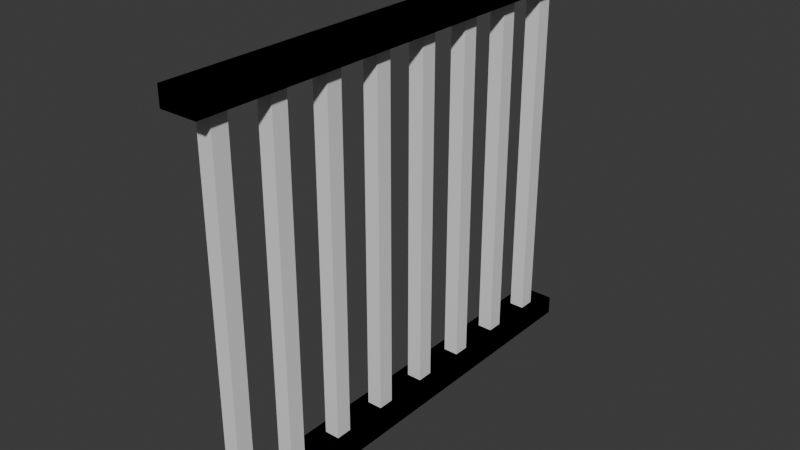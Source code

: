 # Source: Gate.blend  (saved by Blender 5.2.44; exported with 4.5.12 LTS)
import bpy
from mathutils import Matrix  # noqa: F401  (used for matrix-valued properties, if any)

bpy.ops.wm.read_factory_settings(use_empty=True)
scene = bpy.context.scene
scene.name = 'Scene'

# ---- collections
col_collection = bpy.data.collections.new('Collection'); scene.collection.children.link(col_collection)

# ---- world
world_world = bpy.data.worlds.new('World'); scene.world = world_world
world_world.use_nodes = True; world_world.node_tree.nodes.clear()
_N = world_world.node_tree.nodes; _L = world_world.node_tree.links
n0 = _N.new('ShaderNodeOutputWorld'); n0.name = 'World Output'; n0.location = (200, 100)
n1 = _N.new('ShaderNodeBackground'); n1.name = 'Background'; n1.location = (-200, 100)
n1.inputs[0].default_value = (0.05088, 0.05088, 0.05088, 1.0)
_L.new(n1.outputs[0], n0.inputs[0])
n0.is_active_output = True
world_world.color = (0.05088, 0.05088, 0.05088)
world_world.sun_shadow_jitter_overblur = 0.0

# ---- meshes
me_cube_001 = bpy.data.meshes.new('Cube.001')
me_cube_001.from_pydata([(-0.3193, -4.007, -3.318), (-0.3193, -4.007, -3.0), (-0.3193, 4.007, -3.318), (-0.3193, 4.007, -3.0), (0.3193, -4.007, -3.318), (0.3193, -4.007, -3.0), (0.3193, 4.007, -3.318), (0.3193, 4.007, -3.0), (-0.3193, 3.005, -3.318), (-0.3193, 2.003, -3.318), (-0.3193, 1.002, -3.318), (-0.3193, -2.31e-07, -3.318), (-0.3193, -1.002, -3.318), (-0.3193, -2.003, -3.318), (-0.3193, -3.005, -3.318), (-0.3193, -3.005, -3.0), (-0.3193, -2.003, -3.0), (-0.3193, -1.002, -3.0), (-0.3193, 2.459e-07, -3.0), (-0.3193, 1.002, -3.0), (-0.3193, 2.003, -3.0), (-0.3193, 3.005, -3.0), (0.3193, -3.005, -3.318), (0.3193, -2.003, -3.318), (0.3193, -1.002, -3.318), (0.3193, 2.459e-07, -3.318), (0.3193, 1.002, -3.318), (0.3193, 2.003, -3.318), (0.3193, 3.005, -3.318), (0.3193, 3.005, -3.0), (0.3193, 2.003, -3.0), (0.3193, 1.002, -3.0), (0.3193, -2.31e-07, -3.0), (0.3193, -1.002, -3.0), (0.3193, -2.003, -3.0), (0.3193, -3.005, -3.0), (0.1295, -3.368, -3.0), (-0.1295, -3.368, -3.0), (-0.1295, -3.643, -3.0), (0.1295, -3.643, -3.0), (0.1295, 3.643, -3.0), (-0.1295, 3.643, -3.0), (-0.1295, 3.368, -3.0), (0.1295, 3.368, -3.0), (0.1295, 2.642, -3.0), (-0.1295, 2.642, -3.0), (-0.1295, 2.367, -3.0), (0.1295, 2.367, -3.0), (0.1295, 1.64, -3.0), (-0.1295, 1.64, -3.0), (-0.1295, 1.365, -3.0), (0.1295, 1.365, -3.0), (0.1295, 0.6384, -3.0), (-0.1295, 0.6384, -3.0), (-0.1295, 0.3633, -3.0), (0.1295, 0.3633, -3.0), (0.1295, -0.3633, -3.0), (-0.1295, -0.3633, -3.0), (-0.1295, -0.6384, -3.0), (0.1295, -0.6384, -3.0), (0.1295, -1.365, -3.0), (-0.1295, -1.365, -3.0), (-0.1295, -1.64, -3.0), (0.1295, -1.64, -3.0), (0.1295, -2.367, -3.0), (-0.1295, -2.367, -3.0), (-0.1295, -2.642, -3.0), (0.1295, -2.642, -3.0), (-0.1295, -3.368, 0.0), (0.1295, -3.368, 0.0), (0.1295, -3.643, 0.0), (-0.1295, -3.643, 0.0), (-0.1295, 3.643, 0.0), (0.1295, 3.643, 0.0), (0.1295, 3.368, 0.0), (-0.1295, 3.368, 0.0), (-0.1295, 2.642, 0.0), (0.1295, 2.642, 0.0), (0.1295, 2.367, 0.0), (-0.1295, 2.367, 0.0), (-0.1295, 1.64, 0.0), (0.1295, 1.64, 0.0), (0.1295, 1.365, 0.0), (-0.1295, 1.365, 0.0), (-0.1295, 0.6384, 0.0), (0.1295, 0.6384, 0.0), (0.1295, 0.3633, 0.0), (-0.1295, 0.3633, 0.0), (-0.1295, -0.3633, 0.0), (0.1295, -0.3633, 0.0), (0.1295, -0.6384, 0.0), (-0.1295, -0.6384, 0.0), (-0.1295, -1.365, 0.0), (0.1295, -1.365, 0.0), (0.1295, -1.64, 0.0), (-0.1295, -1.64, 0.0), (-0.1295, -2.367, 0.0), (0.1295, -2.367, 0.0), (0.1295, -2.642, 0.0), (-0.1295, -2.642, 0.0)], [], [(8, 21, 3, 2), (2, 3, 7, 6), (22, 35, 5, 4), (4, 5, 1, 0), (14, 22, 4, 0), (47, 44, 77, 78), (67, 64, 97, 98), (38, 39, 70, 71), (58, 59, 90, 91), (44, 45, 76, 77), (64, 65, 96, 97), (37, 38, 71, 68), (57, 58, 91, 88), (2, 6, 28, 8), (8, 28, 27, 9), (9, 27, 26, 10), (10, 26, 25, 11), (11, 25, 24, 12), (12, 24, 23, 13), (13, 23, 22, 14), (6, 7, 29, 28), (28, 29, 30, 27), (27, 30, 31, 26), (26, 31, 32, 25), (25, 32, 33, 24), (24, 33, 34, 23), (23, 34, 35, 22), (0, 1, 15, 14), (14, 15, 16, 13), (13, 16, 17, 12), (12, 17, 18, 11), (11, 18, 19, 10), (10, 19, 20, 9), (9, 20, 21, 8), (35, 15, 37, 36), (15, 1, 38, 37), (1, 5, 39, 38), (5, 35, 36, 39), (7, 3, 41, 40), (3, 21, 42, 41), (21, 29, 43, 42), (29, 7, 40, 43), (29, 21, 45, 44), (21, 20, 46, 45), (20, 30, 47, 46), (30, 29, 44, 47), (30, 20, 49, 48), (20, 19, 50, 49), (19, 31, 51, 50), (31, 30, 48, 51), (31, 19, 53, 52), (19, 18, 54, 53), (18, 32, 55, 54), (32, 31, 52, 55), (32, 18, 57, 56), (18, 17, 58, 57), (17, 33, 59, 58), (33, 32, 56, 59), (33, 17, 61, 60), (17, 16, 62, 61), (16, 34, 63, 62), (34, 33, 60, 63), (34, 16, 65, 64), (16, 15, 66, 65), (15, 35, 67, 66), (35, 34, 64, 67), (69, 68, 71, 70), (73, 72, 75, 74), (77, 76, 79, 78), (81, 80, 83, 82), (85, 84, 87, 86), (89, 88, 91, 90), (93, 92, 95, 94), (97, 96, 99, 98), (65, 66, 99, 96), (45, 46, 79, 76), (52, 53, 84, 85), (66, 67, 98, 99), (46, 47, 78, 79), (55, 52, 85, 86), (53, 54, 87, 84), (60, 61, 92, 93), (40, 41, 72, 73), (54, 55, 86, 87), (63, 60, 93, 94), (43, 40, 73, 74), (61, 62, 95, 92), (41, 42, 75, 72), (48, 49, 80, 81), (62, 63, 94, 95), (42, 43, 74, 75), (51, 48, 81, 82), (49, 50, 83, 80), (56, 57, 88, 89), (36, 37, 68, 69), (50, 51, 82, 83), (59, 56, 89, 90), (39, 36, 69, 70)])
_uv = me_cube_001.uv_layers.new(name='UVMap')
_uv.uv.foreach_set('vector', [0.375, 0.2188, 0.625, 0.2188, 0.625, 0.25, 0.375, 0.25, 0.375, 0.25, 0.625, 0.25, 0.625, 0.5, 0.375, 0.5, 0.375, 0.7188, 0.625, 0.7188, 0.625, 0.75, 0.375, 0.75, 0.375, 0.75, 0.625, 0.75, 0.625, 1.0, 0.375, 1.0, 0.125, 0.7188, 0.375, 0.7188, 0.375, 0.75, 0.125, 0.75, 0.6993, 0.5566, 0.6993, 0.5372, 0.6993, 0.5372, 0.6993, 0.5566, 0.6993, 0.7128, 0.6993, 0.6934, 0.6993, 0.6934, 0.6993, 0.7128, 0.8007, 0.7441, 0.6993, 0.7441, 0.6993, 0.7441, 0.8007, 0.7441, 0.8007, 0.6503, 0.6993, 0.6503, 0.6993, 0.6503, 0.8007, 0.6503, 0.6993, 0.5372, 0.8007, 0.5372, 0.8007, 0.5372, 0.6993, 0.5372, 0.6993, 0.6934, 0.8007, 0.6934, 0.8007, 0.6934, 0.6993, 0.6934, 0.8007, 0.7247, 0.8007, 0.7441, 0.8007, 0.7441, 0.8007, 0.7247, 0.8007, 0.6309, 0.8007, 0.6503, 0.8007, 0.6503, 0.8007, 0.6309, 0.125, 0.5, 0.375, 0.5, 0.375, 0.5312, 0.125, 0.5312, 0.125, 0.5312, 0.375, 0.5312, 0.375, 0.5625, 0.125, 0.5625, 0.125, 0.5625, 0.375, 0.5625, 0.375, 0.5938, 0.125, 0.5938, 0.125, 0.5938, 0.375, 0.5938, 0.375, 0.625, 0.125, 0.625, 0.125, 0.625, 0.375, 0.625, 0.375, 0.6562, 0.125, 0.6562, 0.125, 0.6562, 0.375, 0.6562, 0.375, 0.6875, 0.125, 0.6875, 0.125, 0.6875, 0.375, 0.6875, 0.375, 0.7188, 0.125, 0.7188, 0.375, 0.5, 0.625, 0.5, 0.625, 0.5312, 0.375, 0.5312, 0.375, 0.5312, 0.625, 0.5312, 0.625, 0.5625, 0.375, 0.5625, 0.375, 0.5625, 0.625, 0.5625, 0.625, 0.5938, 0.375, 0.5938, 0.375, 0.5938, 0.625, 0.5938, 0.625, 0.625, 0.375, 0.625, 0.375, 0.625, 0.625, 0.625, 0.625, 0.6562, 0.375, 0.6562, 0.375, 0.6562, 0.625, 0.6562, 0.625, 0.6875, 0.375, 0.6875, 0.375, 0.6875, 0.625, 0.6875, 0.625, 0.7188, 0.375, 0.7188, 0.375, 0.0, 0.625, 0.0, 0.625, 0.03125, 0.375, 0.03125, 0.375, 0.03125, 0.625, 0.03125, 0.625, 0.0625, 0.375, 0.0625, 0.375, 0.0625, 0.625, 0.0625, 0.625, 0.09375, 0.375, 0.09375, 0.375, 0.09375, 0.625, 0.09375, 0.625, 0.125, 0.375, 0.125, 0.375, 0.125, 0.625, 0.125, 0.625, 0.1562, 0.375, 0.1562, 0.375, 0.1562, 0.625, 0.1562, 0.625, 0.1875, 0.375, 0.1875, 0.375, 0.1875, 0.625, 0.1875, 0.625, 0.2188, 0.375, 0.2188, 0.625, 0.7188, 0.875, 0.7188, 0.8007, 0.7247, 0.6993, 0.7247, 0.875, 0.7188, 0.875, 0.75, 0.8007, 0.7441, 0.8007, 0.7247, 0.875, 0.75, 0.625, 0.75, 0.6993, 0.7441, 0.8007, 0.7441, 0.625, 0.75, 0.625, 0.7188, 0.6993, 0.7247, 0.6993, 0.7441, 0.625, 0.5, 0.875, 0.5, 0.8007, 0.5059, 0.6993, 0.5059, 0.875, 0.5, 0.875, 0.5312, 0.8007, 0.5253, 0.8007, 0.5059, 0.875, 0.5312, 0.625, 0.5312, 0.6993, 0.5253, 0.8007, 0.5253, 0.625, 0.5312, 0.625, 0.5, 0.6993, 0.5059, 0.6993, 0.5253, 0.625, 0.5312, 0.875, 0.5312, 0.8007, 0.5372, 0.6993, 0.5372, 0.875, 0.5312, 0.875, 0.5625, 0.8007, 0.5566, 0.8007, 0.5372, 0.875, 0.5625, 0.625, 0.5625, 0.6993, 0.5566, 0.8007, 0.5566, 0.625, 0.5625, 0.625, 0.5312, 0.6993, 0.5372, 0.6993, 0.5566, 0.625, 0.5625, 0.875, 0.5625, 0.8007, 0.5684, 0.6993, 0.5684, 0.875, 0.5625, 0.875, 0.5938, 0.8007, 0.5878, 0.8007, 0.5684, 0.875, 0.5938, 0.625, 0.5938, 0.6993, 0.5878, 0.8007, 0.5878, 0.625, 0.5938, 0.625, 0.5625, 0.6993, 0.5684, 0.6993, 0.5878, 0.625, 0.5938, 0.875, 0.5938, 0.8007, 0.5997, 0.6993, 0.5997, 0.875, 0.5938, 0.875, 0.625, 0.8007, 0.6191, 0.8007, 0.5997, 0.875, 0.625, 0.625, 0.625, 0.6993, 0.6191, 0.8007, 0.6191, 0.625, 0.625, 0.625, 0.5938, 0.6993, 0.5997, 0.6993, 0.6191, 0.625, 0.625, 0.875, 0.625, 0.8007, 0.6309, 0.6993, 0.6309, 0.875, 0.625, 0.875, 0.6562, 0.8007, 0.6503, 0.8007, 0.6309, 0.875, 0.6562, 0.625, 0.6562, 0.6993, 0.6503, 0.8007, 0.6503, 0.625, 0.6562, 0.625, 0.625, 0.6993, 0.6309, 0.6993, 0.6503, 0.625, 0.6562, 0.875, 0.6562, 0.8007, 0.6622, 0.6993, 0.6622, 0.875, 0.6562, 0.875, 0.6875, 0.8007, 0.6816, 0.8007, 0.6622, 0.875, 0.6875, 0.625, 0.6875, 0.6993, 0.6816, 0.8007, 0.6816, 0.625, 0.6875, 0.625, 0.6562, 0.6993, 0.6622, 0.6993, 0.6816, 0.625, 0.6875, 0.875, 0.6875, 0.8007, 0.6934, 0.6993, 0.6934, 0.875, 0.6875, 0.875, 0.7188, 0.8007, 0.7128, 0.8007, 0.6934, 0.875, 0.7188, 0.625, 0.7188, 0.6993, 0.7128, 0.8007, 0.7128, 0.625, 0.7188, 0.625, 0.6875, 0.6993, 0.6934, 0.6993, 0.7128, 0.6993, 0.7247, 0.8007, 0.7247, 0.8007, 0.7441, 0.6993, 0.7441, 0.6993, 0.5059, 0.8007, 0.5059, 0.8007, 0.5253, 0.6993, 0.5253, 0.6993, 0.5372, 0.8007, 0.5372, 0.8007, 0.5566, 0.6993, 0.5566, 0.6993, 0.5684, 0.8007, 0.5684, 0.8007, 0.5878, 0.6993, 0.5878, 0.6993, 0.5997, 0.8007, 0.5997, 0.8007, 0.6191, 0.6993, 0.6191, 0.6993, 0.6309, 0.8007, 0.6309, 0.8007, 0.6503, 0.6993, 0.6503, 0.6993, 0.6622, 0.8007, 0.6622, 0.8007, 0.6816, 0.6993, 0.6816, 0.6993, 0.6934, 0.8007, 0.6934, 0.8007, 0.7128, 0.6993, 0.7128, 0.8007, 0.6934, 0.8007, 0.7128, 0.8007, 0.7128, 0.8007, 0.6934, 0.8007, 0.5372, 0.8007, 0.5566, 0.8007, 0.5566, 0.8007, 0.5372, 0.6993, 0.5997, 0.8007, 0.5997, 0.8007, 0.5997, 0.6993, 0.5997, 0.8007, 0.7128, 0.6993, 0.7128, 0.6993, 0.7128, 0.8007, 0.7128, 0.8007, 0.5566, 0.6993, 0.5566, 0.6993, 0.5566, 0.8007, 0.5566, 0.6993, 0.6191, 0.6993, 0.5997, 0.6993, 0.5997, 0.6993, 0.6191, 0.8007, 0.5997, 0.8007, 0.6191, 0.8007, 0.6191, 0.8007, 0.5997, 0.6993, 0.6622, 0.8007, 0.6622, 0.8007, 0.6622, 0.6993, 0.6622, 0.6993, 0.5059, 0.8007, 0.5059, 0.8007, 0.5059, 0.6993, 0.5059, 0.8007, 0.6191, 0.6993, 0.6191, 0.6993, 0.6191, 0.8007, 0.6191, 0.6993, 0.6816, 0.6993, 0.6622, 0.6993, 0.6622, 0.6993, 0.6816, 0.6993, 0.5253, 0.6993, 0.5059, 0.6993, 0.5059, 0.6993, 0.5253, 0.8007, 0.6622, 0.8007, 0.6816, 0.8007, 0.6816, 0.8007, 0.6622, 0.8007, 0.5059, 0.8007, 0.5253, 0.8007, 0.5253, 0.8007, 0.5059, 0.6993, 0.5684, 0.8007, 0.5684, 0.8007, 0.5684, 0.6993, 0.5684, 0.8007, 0.6816, 0.6993, 0.6816, 0.6993, 0.6816, 0.8007, 0.6816, 0.8007, 0.5253, 0.6993, 0.5253, 0.6993, 0.5253, 0.8007, 0.5253, 0.6993, 0.5878, 0.6993, 0.5684, 0.6993, 0.5684, 0.6993, 0.5878, 0.8007, 0.5684, 0.8007, 0.5878, 0.8007, 0.5878, 0.8007, 0.5684, 0.6993, 0.6309, 0.8007, 0.6309, 0.8007, 0.6309, 0.6993, 0.6309, 0.6993, 0.7247, 0.8007, 0.7247, 0.8007, 0.7247, 0.6993, 0.7247, 0.8007, 0.5878, 0.6993, 0.5878, 0.6993, 0.5878, 0.8007, 0.5878, 0.6993, 0.6503, 0.6993, 0.6309, 0.6993, 0.6309, 0.6993, 0.6503, 0.6993, 0.7441, 0.6993, 0.7247, 0.6993, 0.7247, 0.6993, 0.7441])
me_cube_001.update()
me_cube_002 = bpy.data.meshes.new('Cube.002')
me_cube_002.from_pydata([(-0.3193, -4.007, -3.318), (-0.3193, -4.007, -3.0), (-0.3193, 4.007, -3.318), (-0.3193, 4.007, -3.0), (0.3193, -4.007, -3.318), (0.3193, -4.007, -3.0), (0.3193, 4.007, -3.318), (0.3193, 4.007, -3.0), (-0.3193, 3.005, -3.318), (-0.3193, 2.003, -3.318), (-0.3193, 1.002, -3.318), (-0.3193, -2.31e-07, -3.318), (-0.3193, -1.002, -3.318), (-0.3193, -2.003, -3.318), (-0.3193, -3.005, -3.318), (-0.3193, -3.005, -3.0), (-0.3193, -2.003, -3.0), (-0.3193, -1.002, -3.0), (-0.3193, 2.459e-07, -3.0), (-0.3193, 1.002, -3.0), (-0.3193, 2.003, -3.0), (-0.3193, 3.005, -3.0), (0.3193, -3.005, -3.318), (0.3193, -2.003, -3.318), (0.3193, -1.002, -3.318), (0.3193, 2.459e-07, -3.318), (0.3193, 1.002, -3.318), (0.3193, 2.003, -3.318), (0.3193, 3.005, -3.318), (0.3193, 3.005, -3.0), (0.3193, 2.003, -3.0), (0.3193, 1.002, -3.0), (0.3193, -2.31e-07, -3.0), (0.3193, -1.002, -3.0), (0.3193, -2.003, -3.0), (0.3193, -3.005, -3.0), (0.1295, -3.368, -3.0), (-0.1295, -3.368, -3.0), (-0.1295, -3.643, -3.0), (0.1295, -3.643, -3.0), (0.1295, 3.643, -3.0), (-0.1295, 3.643, -3.0), (-0.1295, 3.368, -3.0), (0.1295, 3.368, -3.0), (0.1295, 2.642, -3.0), (-0.1295, 2.642, -3.0), (-0.1295, 2.367, -3.0), (0.1295, 2.367, -3.0), (0.1295, 1.64, -3.0), (-0.1295, 1.64, -3.0), (-0.1295, 1.365, -3.0), (0.1295, 1.365, -3.0), (0.1295, 0.6384, -3.0), (-0.1295, 0.6384, -3.0), (-0.1295, 0.3633, -3.0), (0.1295, 0.3633, -3.0), (0.1295, -0.3633, -3.0), (-0.1295, -0.3633, -3.0), (-0.1295, -0.6384, -3.0), (0.1295, -0.6384, -3.0), (0.1295, -1.365, -3.0), (-0.1295, -1.365, -3.0), (-0.1295, -1.64, -3.0), (0.1295, -1.64, -3.0), (0.1295, -2.367, -3.0), (-0.1295, -2.367, -3.0), (-0.1295, -2.642, -3.0), (0.1295, -2.642, -3.0), (0.1295, -3.368, -3.273), (-0.1295, -3.368, -3.273), (-0.1295, -3.643, -3.273), (0.1295, -3.643, -3.273), (0.1295, 3.643, -3.273), (-0.1295, 3.643, -3.273), (-0.1295, 3.368, -3.273), (0.1295, 3.368, -3.273), (0.1295, 2.642, -3.273), (-0.1295, 2.642, -3.273), (-0.1295, 2.367, -3.273), (0.1295, 2.367, -3.273), (0.1295, 1.64, -3.273), (-0.1295, 1.64, -3.273), (-0.1295, 1.365, -3.273), (0.1295, 1.365, -3.273), (0.1295, 0.6384, -3.273), (-0.1295, 0.6384, -3.273), (-0.1295, 0.3633, -3.273), (0.1295, 0.3633, -3.273), (0.1295, -0.3633, -3.273), (-0.1295, -0.3633, -3.273), (-0.1295, -0.6384, -3.273), (0.1295, -0.6384, -3.273), (0.1295, -1.365, -3.273), (-0.1295, -1.365, -3.273), (-0.1295, -1.64, -3.273), (0.1295, -1.64, -3.273), (0.1295, -2.367, -3.273), (-0.1295, -2.367, -3.273), (-0.1295, -2.642, -3.273), (0.1295, -2.642, -3.273)], [], [(8, 21, 3, 2), (2, 3, 7, 6), (22, 35, 5, 4), (4, 5, 1, 0), (14, 22, 4, 0), (2, 6, 28, 8), (8, 28, 27, 9), (9, 27, 26, 10), (10, 26, 25, 11), (11, 25, 24, 12), (12, 24, 23, 13), (13, 23, 22, 14), (6, 7, 29, 28), (28, 29, 30, 27), (27, 30, 31, 26), (26, 31, 32, 25), (25, 32, 33, 24), (24, 33, 34, 23), (23, 34, 35, 22), (0, 1, 15, 14), (14, 15, 16, 13), (13, 16, 17, 12), (12, 17, 18, 11), (11, 18, 19, 10), (10, 19, 20, 9), (9, 20, 21, 8), (35, 15, 37, 36), (15, 1, 38, 37), (1, 5, 39, 38), (5, 35, 36, 39), (7, 3, 41, 40), (3, 21, 42, 41), (21, 29, 43, 42), (29, 7, 40, 43), (29, 21, 45, 44), (21, 20, 46, 45), (20, 30, 47, 46), (30, 29, 44, 47), (30, 20, 49, 48), (20, 19, 50, 49), (19, 31, 51, 50), (31, 30, 48, 51), (31, 19, 53, 52), (19, 18, 54, 53), (18, 32, 55, 54), (32, 31, 52, 55), (32, 18, 57, 56), (18, 17, 58, 57), (17, 33, 59, 58), (33, 32, 56, 59), (33, 17, 61, 60), (17, 16, 62, 61), (16, 34, 63, 62), (34, 33, 60, 63), (34, 16, 65, 64), (16, 15, 66, 65), (15, 35, 67, 66), (35, 34, 64, 67), (62, 63, 95, 94), (42, 43, 75, 74), (51, 48, 80, 83), (49, 50, 82, 81), (56, 57, 89, 88), (36, 37, 69, 68), (50, 51, 83, 82), (59, 56, 88, 91), (39, 36, 68, 71), (57, 58, 90, 89), (37, 38, 70, 69), (64, 65, 97, 96), (44, 45, 77, 76), (58, 59, 91, 90), (38, 39, 71, 70), (67, 64, 96, 99), (47, 44, 76, 79), (65, 66, 98, 97), (45, 46, 78, 77), (52, 53, 85, 84), (66, 67, 99, 98), (46, 47, 79, 78), (55, 52, 84, 87), (53, 54, 86, 85), (60, 61, 93, 92), (40, 41, 73, 72), (54, 55, 87, 86), (63, 60, 92, 95), (43, 40, 72, 75), (61, 62, 94, 93), (41, 42, 74, 73), (48, 49, 81, 80)])
_uv = me_cube_002.uv_layers.new(name='UVMap')
_uv.uv.foreach_set('vector', [0.375, 0.2188, 0.625, 0.2188, 0.625, 0.25, 0.375, 0.25, 0.375, 0.25, 0.625, 0.25, 0.625, 0.5, 0.375, 0.5, 0.375, 0.7188, 0.625, 0.7188, 0.625, 0.75, 0.375, 0.75, 0.375, 0.75, 0.625, 0.75, 0.625, 1.0, 0.375, 1.0, 0.125, 0.7188, 0.375, 0.7188, 0.375, 0.75, 0.125, 0.75, 0.125, 0.5, 0.375, 0.5, 0.375, 0.5312, 0.125, 0.5312, 0.125, 0.5312, 0.375, 0.5312, 0.375, 0.5625, 0.125, 0.5625, 0.125, 0.5625, 0.375, 0.5625, 0.375, 0.5938, 0.125, 0.5938, 0.125, 0.5938, 0.375, 0.5938, 0.375, 0.625, 0.125, 0.625, 0.125, 0.625, 0.375, 0.625, 0.375, 0.6562, 0.125, 0.6562, 0.125, 0.6562, 0.375, 0.6562, 0.375, 0.6875, 0.125, 0.6875, 0.125, 0.6875, 0.375, 0.6875, 0.375, 0.7188, 0.125, 0.7188, 0.375, 0.5, 0.625, 0.5, 0.625, 0.5312, 0.375, 0.5312, 0.375, 0.5312, 0.625, 0.5312, 0.625, 0.5625, 0.375, 0.5625, 0.375, 0.5625, 0.625, 0.5625, 0.625, 0.5938, 0.375, 0.5938, 0.375, 0.5938, 0.625, 0.5938, 0.625, 0.625, 0.375, 0.625, 0.375, 0.625, 0.625, 0.625, 0.625, 0.6562, 0.375, 0.6562, 0.375, 0.6562, 0.625, 0.6562, 0.625, 0.6875, 0.375, 0.6875, 0.375, 0.6875, 0.625, 0.6875, 0.625, 0.7188, 0.375, 0.7188, 0.375, 0.0, 0.625, 0.0, 0.625, 0.03125, 0.375, 0.03125, 0.375, 0.03125, 0.625, 0.03125, 0.625, 0.0625, 0.375, 0.0625, 0.375, 0.0625, 0.625, 0.0625, 0.625, 0.09375, 0.375, 0.09375, 0.375, 0.09375, 0.625, 0.09375, 0.625, 0.125, 0.375, 0.125, 0.375, 0.125, 0.625, 0.125, 0.625, 0.1562, 0.375, 0.1562, 0.375, 0.1562, 0.625, 0.1562, 0.625, 0.1875, 0.375, 0.1875, 0.375, 0.1875, 0.625, 0.1875, 0.625, 0.2188, 0.375, 0.2188, 0.625, 0.7188, 0.875, 0.7188, 0.8007, 0.7247, 0.6993, 0.7247, 0.875, 0.7188, 0.875, 0.75, 0.8007, 0.7441, 0.8007, 0.7247, 0.875, 0.75, 0.625, 0.75, 0.6993, 0.7441, 0.8007, 0.7441, 0.625, 0.75, 0.625, 0.7188, 0.6993, 0.7247, 0.6993, 0.7441, 0.625, 0.5, 0.875, 0.5, 0.8007, 0.5059, 0.6993, 0.5059, 0.875, 0.5, 0.875, 0.5312, 0.8007, 0.5253, 0.8007, 0.5059, 0.875, 0.5312, 0.625, 0.5312, 0.6993, 0.5253, 0.8007, 0.5253, 0.625, 0.5312, 0.625, 0.5, 0.6993, 0.5059, 0.6993, 0.5253, 0.625, 0.5312, 0.875, 0.5312, 0.8007, 0.5372, 0.6993, 0.5372, 0.875, 0.5312, 0.875, 0.5625, 0.8007, 0.5566, 0.8007, 0.5372, 0.875, 0.5625, 0.625, 0.5625, 0.6993, 0.5566, 0.8007, 0.5566, 0.625, 0.5625, 0.625, 0.5312, 0.6993, 0.5372, 0.6993, 0.5566, 0.625, 0.5625, 0.875, 0.5625, 0.8007, 0.5684, 0.6993, 0.5684, 0.875, 0.5625, 0.875, 0.5938, 0.8007, 0.5878, 0.8007, 0.5684, 0.875, 0.5938, 0.625, 0.5938, 0.6993, 0.5878, 0.8007, 0.5878, 0.625, 0.5938, 0.625, 0.5625, 0.6993, 0.5684, 0.6993, 0.5878, 0.625, 0.5938, 0.875, 0.5938, 0.8007, 0.5997, 0.6993, 0.5997, 0.875, 0.5938, 0.875, 0.625, 0.8007, 0.6191, 0.8007, 0.5997, 0.875, 0.625, 0.625, 0.625, 0.6993, 0.6191, 0.8007, 0.6191, 0.625, 0.625, 0.625, 0.5938, 0.6993, 0.5997, 0.6993, 0.6191, 0.625, 0.625, 0.875, 0.625, 0.8007, 0.6309, 0.6993, 0.6309, 0.875, 0.625, 0.875, 0.6562, 0.8007, 0.6503, 0.8007, 0.6309, 0.875, 0.6562, 0.625, 0.6562, 0.6993, 0.6503, 0.8007, 0.6503, 0.625, 0.6562, 0.625, 0.625, 0.6993, 0.6309, 0.6993, 0.6503, 0.625, 0.6562, 0.875, 0.6562, 0.8007, 0.6622, 0.6993, 0.6622, 0.875, 0.6562, 0.875, 0.6875, 0.8007, 0.6816, 0.8007, 0.6622, 0.875, 0.6875, 0.625, 0.6875, 0.6993, 0.6816, 0.8007, 0.6816, 0.625, 0.6875, 0.625, 0.6562, 0.6993, 0.6622, 0.6993, 0.6816, 0.625, 0.6875, 0.875, 0.6875, 0.8007, 0.6934, 0.6993, 0.6934, 0.875, 0.6875, 0.875, 0.7188, 0.8007, 0.7128, 0.8007, 0.6934, 0.875, 0.7188, 0.625, 0.7188, 0.6993, 0.7128, 0.8007, 0.7128, 0.625, 0.7188, 0.625, 0.6875, 0.6993, 0.6934, 0.6993, 0.7128, 0.8007, 0.6816, 0.6993, 0.6816, 0.6993, 0.6816, 0.8007, 0.6816, 0.8007, 0.5253, 0.6993, 0.5253, 0.6993, 0.5253, 0.8007, 0.5253, 0.6993, 0.5878, 0.6993, 0.5684, 0.6993, 0.5684, 0.6993, 0.5878, 0.8007, 0.5684, 0.8007, 0.5878, 0.8007, 0.5878, 0.8007, 0.5684, 0.6993, 0.6309, 0.8007, 0.6309, 0.8007, 0.6309, 0.6993, 0.6309, 0.6993, 0.7247, 0.8007, 0.7247, 0.8007, 0.7247, 0.6993, 0.7247, 0.8007, 0.5878, 0.6993, 0.5878, 0.6993, 0.5878, 0.8007, 0.5878, 0.6993, 0.6503, 0.6993, 0.6309, 0.6993, 0.6309, 0.6993, 0.6503, 0.6993, 0.7441, 0.6993, 0.7247, 0.6993, 0.7247, 0.6993, 0.7441, 0.8007, 0.6309, 0.8007, 0.6503, 0.8007, 0.6503, 0.8007, 0.6309, 0.8007, 0.7247, 0.8007, 0.7441, 0.8007, 0.7441, 0.8007, 0.7247, 0.6993, 0.6934, 0.8007, 0.6934, 0.8007, 0.6934, 0.6993, 0.6934, 0.6993, 0.5372, 0.8007, 0.5372, 0.8007, 0.5372, 0.6993, 0.5372, 0.8007, 0.6503, 0.6993, 0.6503, 0.6993, 0.6503, 0.8007, 0.6503, 0.8007, 0.7441, 0.6993, 0.7441, 0.6993, 0.7441, 0.8007, 0.7441, 0.6993, 0.7128, 0.6993, 0.6934, 0.6993, 0.6934, 0.6993, 0.7128, 0.6993, 0.5566, 0.6993, 0.5372, 0.6993, 0.5372, 0.6993, 0.5566, 0.8007, 0.6934, 0.8007, 0.7128, 0.8007, 0.7128, 0.8007, 0.6934, 0.8007, 0.5372, 0.8007, 0.5566, 0.8007, 0.5566, 0.8007, 0.5372, 0.6993, 0.5997, 0.8007, 0.5997, 0.8007, 0.5997, 0.6993, 0.5997, 0.8007, 0.7128, 0.6993, 0.7128, 0.6993, 0.7128, 0.8007, 0.7128, 0.8007, 0.5566, 0.6993, 0.5566, 0.6993, 0.5566, 0.8007, 0.5566, 0.6993, 0.6191, 0.6993, 0.5997, 0.6993, 0.5997, 0.6993, 0.6191, 0.8007, 0.5997, 0.8007, 0.6191, 0.8007, 0.6191, 0.8007, 0.5997, 0.6993, 0.6622, 0.8007, 0.6622, 0.8007, 0.6622, 0.6993, 0.6622, 0.6993, 0.5059, 0.8007, 0.5059, 0.8007, 0.5059, 0.6993, 0.5059, 0.8007, 0.6191, 0.6993, 0.6191, 0.6993, 0.6191, 0.8007, 0.6191, 0.6993, 0.6816, 0.6993, 0.6622, 0.6993, 0.6622, 0.6993, 0.6816, 0.6993, 0.5253, 0.6993, 0.5059, 0.6993, 0.5059, 0.6993, 0.5253, 0.8007, 0.6622, 0.8007, 0.6816, 0.8007, 0.6816, 0.8007, 0.6622, 0.8007, 0.5059, 0.8007, 0.5253, 0.8007, 0.5253, 0.8007, 0.5059, 0.6993, 0.5684, 0.8007, 0.5684, 0.8007, 0.5684, 0.6993, 0.5684])
me_cube_002.update()

# ---- objects
ob_closed = bpy.data.objects.new('Closed', me_cube_001)
ob_open = bpy.data.objects.new('Open', me_cube_002)

# ---- transforms, parenting, visibility, modifiers, constraints
ob_closed.location = (0.0, -7.451e-09, 3.159)
_m = ob_closed.modifiers.new('Mirror', 'MIRROR')
_m.use_axis = (False, False, True)
ob_open.location = (0.0, -7.451e-09, 3.159)
_m = ob_open.modifiers.new('Mirror', 'MIRROR')
_m.use_axis = (False, False, True)

# ---- collection membership
col_collection.objects.link(ob_closed)
col_collection.objects.link(ob_open)

# ---- scene / render settings (as saved in the file)
scene.frame_start = 1; scene.frame_end = 250; scene.frame_set(15)
scene.render.engine = 'BLENDER_EEVEE_NEXT'
scene.render.bake_bias = 0.0
scene.render.bake_samples = 0
scene.render.compositor_device = 'GPU'
scene.eevee.use_volume_custom_range = False
scene.eevee.fast_gi_thickness_near = 0.1
scene.eevee.fast_gi_thickness_far = 0.0
scene.eevee.ray_tracing_options.screen_trace_thickness = 0.1
bpy.context.view_layer.update()

# ---- added for rendering (the .blend has no active camera and no usable light): camera, sun
cam_auto = bpy.data.cameras.new('AutoCamera')
cam_auto.lens = 50.0
cam_auto.sensor_width = 36.0
cam_auto.clip_end = 1000.0
ob_auto_camera = bpy.data.objects.new('AutoCamera', cam_auto)
scene.collection.objects.link(ob_auto_camera)
ob_auto_camera.location = (9.64428, -11.5731, 10.8743)
ob_auto_camera.rotation_euler = (1.09748, -7.21219e-08, 0.694738)
scene.camera = ob_auto_camera
light_auto_sun = bpy.data.lights.new('AutoSun', 'SUN')
light_auto_sun.energy = 3.0
light_auto_sun.angle = 0.0523599
ob_auto_sun = bpy.data.objects.new('AutoSun', light_auto_sun)
scene.collection.objects.link(ob_auto_sun)
ob_auto_sun.rotation_euler = (0.872665, 0.174533, 0.523599)
bpy.context.view_layer.update()
